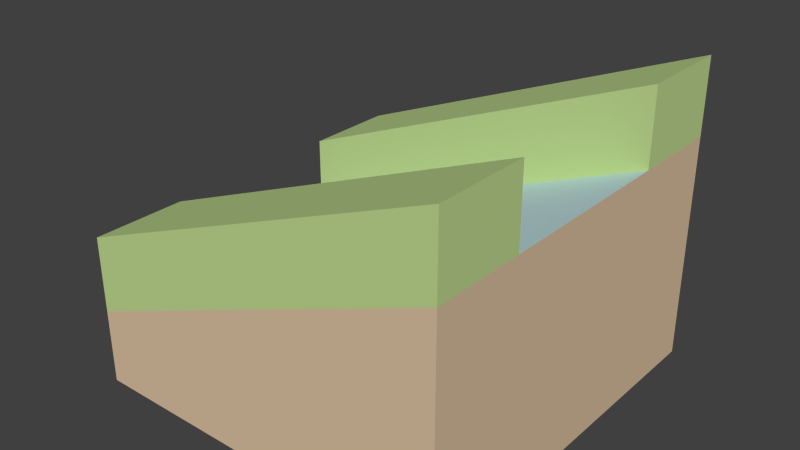 # Source: water-slope_bank.blend  (saved by Blender 2.73.0; exported with 4.5.12 LTS)
import bpy
from mathutils import Matrix  # noqa: F401  (used for matrix-valued properties, if any)

bpy.ops.wm.read_factory_settings(use_empty=True)
scene = bpy.context.scene
scene.name = 'Scene'

# ---- collections
col_collection_1 = bpy.data.collections.new('Collection 1'); scene.collection.children.link(col_collection_1)

# ---- materials (node trees are filled in below, after node groups)
mat_brown_009 = bpy.data.materials.new('Brown.009')
mat_brown_009.alpha_threshold = 0.0
mat_brown_009.use_transparent_shadow = False
mat_brown_009.diffuse_color = (0.7294, 0.549, 0.3647, 1.0)
mat_brown_009.specular_color = (0.3294, 0.3294, 0.3294)
mat_brown_009.roughness = 0.5
mat_green_006 = bpy.data.materials.new('Green.006')
mat_green_006.alpha_threshold = 0.0
mat_green_006.use_transparent_shadow = False
mat_green_006.diffuse_color = (0.5412, 0.7098, 0.2863, 1.0)
mat_green_006.specular_color = (0.3294, 0.3294, 0.3294)
mat_green_006.roughness = 0.5
mat_frontcol_002 = bpy.data.materials.new('FrontCol.002')
mat_frontcol_002.alpha_threshold = 0.0
mat_frontcol_002.use_transparent_shadow = False
mat_frontcol_002.diffuse_color = (1.0, 1.0, 1.0, 1.0)
mat_frontcol_002.specular_color = (0.3294, 0.3294, 0.3294)
mat_frontcol_002.roughness = 0.5
mat_3_009 = bpy.data.materials.new('_3.009')
mat_3_009.alpha_threshold = 0.0
mat_3_009.use_transparent_shadow = False
mat_3_009.diffuse_color = (0.6118, 0.8314, 0.8863, 1.0)
mat_3_009.specular_color = (0.3294, 0.3294, 0.3294)
mat_3_009.roughness = 0.5

# ---- material node trees

# ---- world
world_world = bpy.data.worlds.new('World'); scene.world = world_world
world_world.color = (0.05088, 0.05088, 0.05088)
world_world.use_sun_shadow = False
world_world.sun_shadow_jitter_overblur = 0.0
world_world.cycles.sampling_method = 'MANUAL'
world_world.cycles.sample_map_resolution = 256

# ---- meshes
me_group57_001 = bpy.data.meshes.new('Group57.001')
me_group57_001.from_pydata([(0.4643, -0.4643, -0.4179), (-0.5357, 0.5357, -0.4179), (0.4643, 0.5357, -0.4179), (-0.5357, -0.4643, -0.4179), (0.4643, -0.4643, -0.4179), (-0.5357, -0.4643, -0.2179), (-0.5357, -0.4643, -0.4179), (0.4643, -0.4643, 0.1821), (0.4643, -0.4643, -0.4179), (0.4643, 0.5357, 0.1821), (0.4643, -0.4643, 0.1821), (0.4643, 0.5357, -0.4179), (0.4643, 0.5357, 0.1821), (0.4643, 0.5357, -0.4179), (-0.5357, 0.5357, -0.2179), (-0.5357, -0.4643, -0.2179), (-0.5357, -0.4643, -0.4179), (-0.5357, -0.2143, -0.2179), (-0.5357, -0.4643, -0.01786), (-0.5357, -0.2143, -0.01786), (-0.5357, -0.4643, -0.01786), (0.4643, -0.2143, 0.3821), (-0.5357, -0.2143, -0.01786), (0.4643, -0.4643, 0.3821), (-0.5357, -0.4643, -0.01786), (0.4643, -0.4643, 0.3821), (0.4643, -0.2143, 0.1821), (-0.5357, -0.4643, -0.2179), (0.4643, -0.4643, 0.1821), (-0.5357, -0.2143, -0.2179), (0.4643, 0.2857, 0.1821), (-0.5357, 0.2857, -0.2179), (0.4643, 0.5357, 0.1821), (-0.5357, 0.5357, -0.2179), (0.4643, 0.5357, 0.3821), (-0.5357, 0.5357, -0.01786), (-0.5357, 0.2857, -0.01786), (-0.5357, 0.2857, -0.2179), (0.4643, 0.2857, 0.1821), (-0.5357, 0.2857, -0.01786), (-0.5357, 0.2857, -0.2179), (0.4643, 0.2857, 0.3821), (0.4643, 0.2857, 0.1821), (0.4643, 0.5357, 0.3821), (0.4643, 0.2857, 0.3821), (0.4643, -0.2143, 0.1821), (0.4643, -0.2143, 0.3821), (0.4643, -0.4643, 0.3821), (-0.5357, -0.2143, -0.2179), (0.4643, -0.2143, 0.3821), (0.4643, -0.2143, 0.1821), (-0.5357, -0.2143, -0.01786), (0.4643, 0.5357, 0.3821), (-0.5357, 0.2857, -0.01786), (0.4643, 0.2857, 0.3821), (-0.5357, 0.5357, -0.01786)], [], [(18, 19, 17, 15), (48, 51, 49, 50), (26, 29, 27, 28), (32, 33, 31, 30), (0, 3, 1, 2), (14, 15, 17), (38, 41, 39, 40), (46, 47, 10, 45), (52, 55, 53, 54), (8, 11, 9, 10), (30, 31, 29, 26), (1, 14, 12, 13), (4, 7, 5, 6), (14, 17, 37), (1, 16, 15, 14), (14, 37, 36, 35), (10, 9, 42), (10, 42, 45), (42, 9, 43, 44), (14, 35, 34, 12), (20, 23, 21, 22), (24, 5, 7, 25)])
me_group57_001.polygons.foreach_set('material_index', [1, 1, 2, 2, 0, 0, 1, 1, 1, 0, 3, 0, 0, 0, 0, 1, 0, 0, 1, 1, 1, 1])
_uv = me_group57_001.uv_layers.new(name='UVMap')
_uv.uv.foreach_set('vector', [39.37, 15.75, 29.53, 15.75, 29.53, 7.874, 39.37, 7.874, 0.0, 7.874, 0.0, 15.75, -39.37, 31.5, -39.37, 23.62, 29.53, 45.33, 29.53, 2.924, 39.37, 2.924, 39.37, 45.33, 0.0, 45.33, 0.0, 2.924, 9.843, 2.924, 9.843, 45.33, -39.37, 39.37, -39.37, 0.0, 0.0, 0.0, 0.0, 39.37, 0.0, 7.874, 39.37, 7.874, 29.53, 7.874, 39.37, 23.62, 39.37, 31.5, 0.0, 15.75, 0.0, 7.874, -29.53, 31.5, -39.37, 31.5, -39.37, 23.62, -29.53, 23.62, 0.0, 48.25, 0.0, 5.849, 9.843, 5.849, 9.843, 48.25, -39.37, 0.0, 0.0, 0.0, 0.0, 23.62, -39.37, 23.62, 9.843, 45.33, 9.843, 2.924, 29.53, 2.924, 29.53, 45.33, 0.0, 0.0, 0.0, 7.874, -39.37, 23.62, -39.37, 0.0, 39.37, 0.0, 39.37, 23.62, 0.0, 7.874, 0.0, 0.0, 0.0, 7.874, 29.53, 7.874, 9.843, 7.874, 0.0, 0.0, 39.37, 0.0, 39.37, 7.874, 0.0, 7.874, 0.0, 7.874, 9.843, 7.874, 9.843, 15.75, 0.0, 15.75, -39.37, 23.62, 0.0, 23.62, -9.843, 23.62, -39.37, 23.62, -9.843, 23.62, -29.53, 23.62, -9.843, 23.62, 0.0, 23.62, 0.0, 31.5, -9.843, 31.5, 0.0, 7.874, 0.0, 15.75, -39.37, 31.5, -39.37, 23.62, 39.37, 5.849, 39.37, 48.25, 29.53, 48.25, 29.53, 5.849, 0.0, 15.75, 0.0, 7.874, 39.37, 23.62, 39.37, 31.5])
me_group57_001.materials.append(mat_brown_009)
me_group57_001.materials.append(mat_green_006)
me_group57_001.materials.append(mat_frontcol_002)
me_group57_001.materials.append(mat_3_009)
me_group57_001.use_remesh_preserve_volume = False
me_group57_001.use_remesh_preserve_attributes = False
me_group57_001.use_mirror_vertex_groups = False
me_group57_001.update()

# ---- objects
ob_group57 = bpy.data.objects.new('Group57', me_group57_001)

# ---- transforms, parenting, visibility, modifiers, constraints
ob_group57.location = (0.0, 0.0, 0.0)
ob_group57.lineart.crease_threshold = 0.0

# ---- collection membership
col_collection_1.objects.link(ob_group57)

# ---- scene / render settings (as saved in the file)
scene.frame_start = 1; scene.frame_end = 250; scene.frame_set(1)
scene.render.engine = 'BLENDER_EEVEE_NEXT'
scene.render.resolution_percentage = 50
scene.render.dither_intensity = 0.0
scene.cycles.use_denoising = False
scene.cycles.samples = 10
scene.cycles.sampling_pattern = 'TABULATED_SOBOL'
scene.cycles.light_sampling_threshold = 0.0
scene.cycles.use_adaptive_sampling = False
scene.cycles.use_light_tree = False
scene.cycles.blur_glossy = 0.0
scene.cycles.pixel_filter_type = 'GAUSSIAN'
scene.cycles.sample_clamp_indirect = 0.0
scene.view_settings.view_transform = 'Standard'
bpy.context.view_layer.update()

# ---- added for rendering (the .blend has no active camera and no usable light): camera, sun
cam_auto = bpy.data.cameras.new('AutoCamera')
cam_auto.lens = 50.0
cam_auto.sensor_width = 36.0
cam_auto.clip_end = 1000.0
ob_auto_camera = bpy.data.objects.new('AutoCamera', cam_auto)
scene.collection.objects.link(ob_auto_camera)
ob_auto_camera.location = (1.4676, -1.76826, 1.18479)
ob_auto_camera.rotation_euler = (1.09748, -7.21219e-08, 0.694738)
scene.camera = ob_auto_camera
light_auto_sun = bpy.data.lights.new('AutoSun', 'SUN')
light_auto_sun.energy = 3.0
light_auto_sun.angle = 0.0523599
ob_auto_sun = bpy.data.objects.new('AutoSun', light_auto_sun)
scene.collection.objects.link(ob_auto_sun)
ob_auto_sun.rotation_euler = (0.872665, 0.174533, 0.523599)
bpy.context.view_layer.update()
